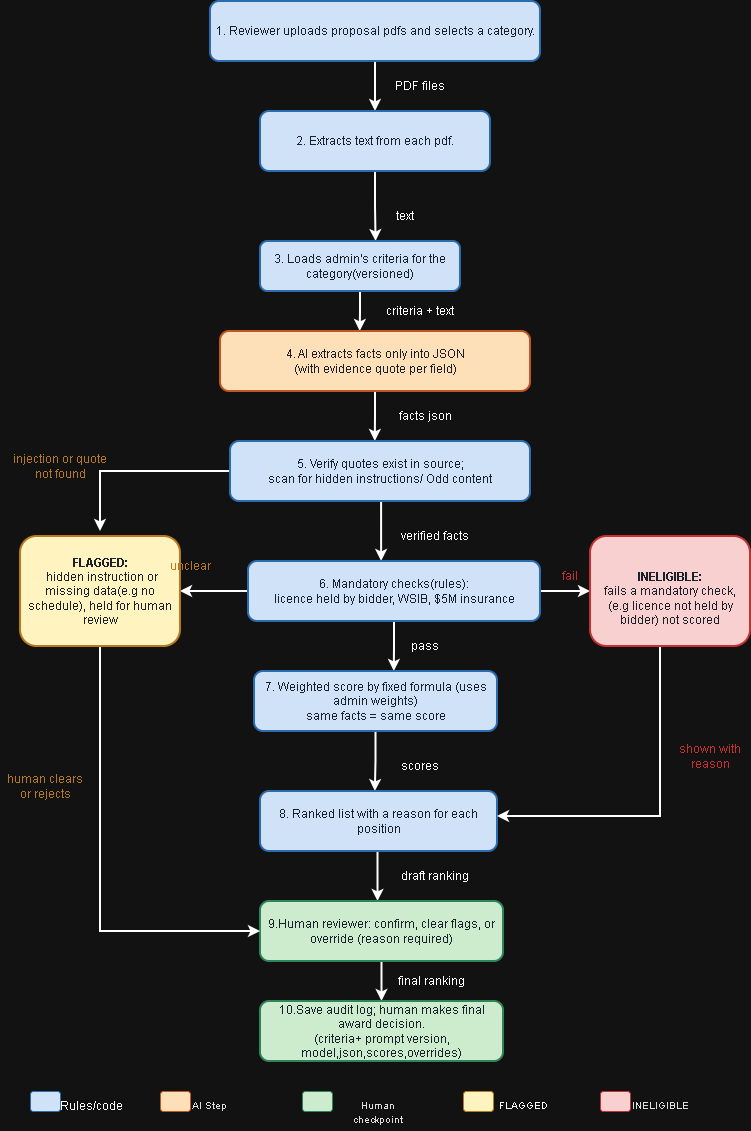

The diagram above was exported from draw.io. Its source (the exported page's mxGraphModel, read from the mxfile embedded in the PNG):
<mxGraphModel dx="1249" dy="616" grid="1" gridSize="10" guides="1" tooltips="1" connect="1" arrows="1" fold="1" page="1" pageScale="1" pageWidth="850" pageHeight="1100" math="0" shadow="0">
  <root>
    <mxCell id="0" />
    <mxCell id="1" parent="0" />
    <mxCell id="t_rxuibMRx5P2qihlFNy-5" edge="1" parent="1" source="t_rxuibMRx5P2qihlFNy-2" style="edgeStyle=orthogonalEdgeStyle;rounded=0;orthogonalLoop=1;jettySize=auto;html=1;exitX=0.5;exitY=1;exitDx=0;exitDy=0;entryX=0.5;entryY=0;entryDx=0;entryDy=0;defaultLabelBackgroundColor=page;strokeWidth=2;fontColor=light-dark(#000000,#1A202C);" target="t_rxuibMRx5P2qihlFNy-3">
      <mxGeometry relative="1" as="geometry" />
    </mxCell>
    <mxCell id="t_rxuibMRx5P2qihlFNy-2" parent="1" style="rounded=1;whiteSpace=wrap;html=1;roundedPerimeter=1;fillColor=light-dark(#FFFFFF,#CFE2F7);fillStyle=solid;strokeColor=light-dark(#000000,#2B6CB0);strokeWidth=2;fontColor=light-dark(#000000,#1A202C);" value="1. Reviewer uploads proposal pdfs and selects a category." vertex="1">
      <mxGeometry height="60" width="330" x="260" y="40" as="geometry" />
    </mxCell>
    <mxCell id="hLF4S2zCsw7a79s5_JRq-10" edge="1" parent="1" source="t_rxuibMRx5P2qihlFNy-3" style="edgeStyle=orthogonalEdgeStyle;rounded=0;orthogonalLoop=1;jettySize=auto;html=1;exitX=0.5;exitY=1;exitDx=0;exitDy=0;entryX=0.589;entryY=-0.072;entryDx=0;entryDy=0;defaultLabelBackgroundColor=page;strokeWidth=2;fontColor=light-dark(#000000,#1A202C);" target="t_rxuibMRx5P2qihlFNy-4">
      <mxGeometry relative="1" as="geometry" />
    </mxCell>
    <mxCell id="t_rxuibMRx5P2qihlFNy-3" parent="1" style="rounded=1;whiteSpace=wrap;html=1;roundedPerimeter=1;fillColor=light-dark(#FFFFFF,#CFE2F7);fillStyle=solid;strokeColor=light-dark(#000000,#2B6CB0);strokeWidth=2;fontColor=light-dark(#000000,#1A202C);" value="2. Extracts text from each pdf." vertex="1">
      <mxGeometry height="60" width="230" x="310" y="150" as="geometry" />
    </mxCell>
    <mxCell id="hLF4S2zCsw7a79s5_JRq-11" edge="1" parent="1" source="t_rxuibMRx5P2qihlFNy-4" style="edgeStyle=orthogonalEdgeStyle;rounded=0;orthogonalLoop=1;jettySize=auto;html=1;exitX=0.5;exitY=1;exitDx=0;exitDy=0;entryX=0.454;entryY=0.033;entryDx=0;entryDy=0;defaultLabelBackgroundColor=page;strokeWidth=2;fontColor=light-dark(#000000,#1A202C);" target="t_rxuibMRx5P2qihlFNy-8">
      <mxGeometry relative="1" as="geometry" />
    </mxCell>
    <mxCell id="t_rxuibMRx5P2qihlFNy-4" parent="1" style="rounded=1;whiteSpace=wrap;html=1;roundedPerimeter=1;fillColor=light-dark(#FFFFFF,#CFE2F7);fillStyle=solid;strokeColor=light-dark(#000000,#2B6CB0);strokeWidth=2;fontColor=light-dark(#000000,#1A202C);" value="3. Loads admin's criteria for the category(versioned)" vertex="1">
      <mxGeometry height="50" width="200" x="310" y="280" as="geometry" />
    </mxCell>
    <mxCell id="hLF4S2zCsw7a79s5_JRq-13" edge="1" parent="1" source="t_rxuibMRx5P2qihlFNy-8" style="edgeStyle=orthogonalEdgeStyle;rounded=0;orthogonalLoop=1;jettySize=auto;html=1;exitX=0.5;exitY=1;exitDx=0;exitDy=0;entryX=0.481;entryY=-0.048;entryDx=0;entryDy=0;defaultLabelBackgroundColor=page;strokeWidth=2;fontColor=light-dark(#000000,#1A202C);" target="t_rxuibMRx5P2qihlFNy-12">
      <mxGeometry relative="1" as="geometry" />
    </mxCell>
    <mxCell id="t_rxuibMRx5P2qihlFNy-8" parent="1" style="rounded=1;whiteSpace=wrap;html=1;roundedPerimeter=1;fillStyle=solid;fillColor=light-dark(#FFFFFF,#FDE0B8);strokeColor=light-dark(#C05621,#C05621);strokeWidth=2;fontColor=light-dark(#000000,#1A202C);" value="4.&amp;nbsp;AI extracts facts only into JSON &lt;br&gt;(with evidence quote per field)" vertex="1">
      <mxGeometry height="60" width="310" x="270" y="370" as="geometry" />
    </mxCell>
    <mxCell id="hLF4S2zCsw7a79s5_JRq-16" edge="1" parent="1" source="t_rxuibMRx5P2qihlFNy-12" style="edgeStyle=orthogonalEdgeStyle;rounded=0;orthogonalLoop=1;jettySize=auto;html=1;exitX=0.5;exitY=1;exitDx=0;exitDy=0;entryX=0.455;entryY=-0.01;entryDx=0;entryDy=0;defaultLabelBackgroundColor=page;strokeWidth=2;fontColor=light-dark(#000000,#1A202C);" target="t_rxuibMRx5P2qihlFNy-14">
      <mxGeometry relative="1" x="0.0147" as="geometry">
        <Array as="points">
          <mxPoint x="431.1" y="540" />
        </Array>
      </mxGeometry>
    </mxCell>
    <mxCell id="hLF4S2zCsw7a79s5_JRq-32" edge="1" parent="1" source="t_rxuibMRx5P2qihlFNy-12" style="edgeStyle=orthogonalEdgeStyle;rounded=0;orthogonalLoop=1;jettySize=auto;html=1;exitX=0;exitY=0.5;exitDx=0;exitDy=0;defaultLabelBackgroundColor=page;strokeWidth=2;fontColor=light-dark(#000000,#1A202C);">
      <mxGeometry relative="1" as="geometry">
        <mxPoint x="150" y="570" as="targetPoint" />
      </mxGeometry>
    </mxCell>
    <mxCell id="t_rxuibMRx5P2qihlFNy-12" parent="1" style="rounded=1;whiteSpace=wrap;html=1;roundedPerimeter=1;fillColor=light-dark(#FFFFFF,#CFE2F7);fillStyle=solid;strokeColor=light-dark(#000000,#2B6CB0);strokeWidth=2;fontColor=light-dark(#000000,#1A202C);" value="5.&amp;nbsp;Verify quotes exist in source; &lt;br&gt;scan for hidden instructions/ Odd content" vertex="1">
      <mxGeometry height="60" width="300" x="280" y="480" as="geometry" />
    </mxCell>
    <mxCell id="hLF4S2zCsw7a79s5_JRq-4" edge="1" parent="1" source="t_rxuibMRx5P2qihlFNy-14" style="edgeStyle=orthogonalEdgeStyle;rounded=0;orthogonalLoop=1;jettySize=auto;html=1;exitX=1;exitY=0.5;exitDx=0;exitDy=0;defaultLabelBackgroundColor=page;strokeWidth=2;fontColor=light-dark(#000000,#1A202C);" target="hLF4S2zCsw7a79s5_JRq-2">
      <mxGeometry relative="1" as="geometry" />
    </mxCell>
    <mxCell id="hLF4S2zCsw7a79s5_JRq-18" edge="1" parent="1" source="t_rxuibMRx5P2qihlFNy-14" style="edgeStyle=orthogonalEdgeStyle;rounded=0;orthogonalLoop=1;jettySize=auto;html=1;exitX=0;exitY=0.5;exitDx=0;exitDy=0;entryX=1;entryY=0.5;entryDx=0;entryDy=0;defaultLabelBackgroundColor=page;strokeWidth=2;fontColor=light-dark(#000000,#1A202C);" target="hLF4S2zCsw7a79s5_JRq-3">
      <mxGeometry relative="1" as="geometry" />
    </mxCell>
    <mxCell id="hLF4S2zCsw7a79s5_JRq-28" edge="1" parent="1" source="t_rxuibMRx5P2qihlFNy-14" style="edgeStyle=orthogonalEdgeStyle;rounded=0;orthogonalLoop=1;jettySize=auto;html=1;exitX=0.5;exitY=1;exitDx=0;exitDy=0;entryX=0.574;entryY=0.009;entryDx=0;entryDy=0;defaultLabelBackgroundColor=page;strokeWidth=2;fontColor=light-dark(#000000,#1A202C);" target="t_rxuibMRx5P2qihlFNy-17">
      <mxGeometry relative="1" as="geometry" />
    </mxCell>
    <mxCell id="t_rxuibMRx5P2qihlFNy-14" parent="1" style="rounded=1;whiteSpace=wrap;html=1;roundedPerimeter=1;fillColor=light-dark(#FFFFFF,#CFE2F7);fillStyle=solid;strokeColor=light-dark(#000000,#2B6CB0);strokeWidth=2;fontColor=light-dark(#000000,#1A202C);" value="6.&amp;nbsp;Mandatory checks(rules): &lt;br&gt;licence held by bidder, WSIB, $5M insurance" vertex="1">
      <mxGeometry height="60" width="292" x="298" y="600" as="geometry" />
    </mxCell>
    <mxCell id="t_rxuibMRx5P2qihlFNy-23" edge="1" parent="1" source="t_rxuibMRx5P2qihlFNy-17" style="edgeStyle=orthogonalEdgeStyle;rounded=0;orthogonalLoop=1;jettySize=auto;html=1;exitX=0.5;exitY=1;exitDx=0;exitDy=0;entryX=0.484;entryY=-0.022;entryDx=0;entryDy=0;defaultLabelBackgroundColor=page;strokeWidth=2;fontColor=light-dark(#000000,#1A202C);" target="t_rxuibMRx5P2qihlFNy-19">
      <mxGeometry relative="1" as="geometry" />
    </mxCell>
    <mxCell id="t_rxuibMRx5P2qihlFNy-17" parent="1" style="rounded=1;whiteSpace=wrap;html=1;roundedPerimeter=1;strokeWidth=2;fontColor=light-dark(#000000,#1A202C);fillColor=light-dark(#FFFFFF,#CFE2F7);strokeColor=light-dark(#000000,#2B6CB0);" value="7.&amp;nbsp;Weighted score by fixed formula (uses admin weights)&lt;br&gt;same facts = same score" vertex="1">
      <mxGeometry height="60" width="243" x="304" y="710" as="geometry" />
    </mxCell>
    <mxCell id="t_rxuibMRx5P2qihlFNy-24" edge="1" parent="1" source="t_rxuibMRx5P2qihlFNy-19" style="edgeStyle=orthogonalEdgeStyle;rounded=0;orthogonalLoop=1;jettySize=auto;html=1;exitX=0.5;exitY=1;exitDx=0;exitDy=0;entryX=0.483;entryY=-0.021;entryDx=0;entryDy=0;defaultLabelBackgroundColor=page;strokeWidth=2;fontColor=light-dark(#000000,#1A202C);" target="t_rxuibMRx5P2qihlFNy-20">
      <mxGeometry relative="1" x="0.0196" as="geometry">
        <Array as="points">
          <mxPoint x="427.5" y="890" />
        </Array>
      </mxGeometry>
    </mxCell>
    <mxCell id="t_rxuibMRx5P2qihlFNy-19" parent="1" style="rounded=1;whiteSpace=wrap;html=1;roundedPerimeter=1;fillColor=light-dark(#FFFFFF,#CFE2F7);fillStyle=solid;strokeColor=light-dark(#000000,#2B6CB0);strokeWidth=2;fontColor=light-dark(#000000,#1A202C);" value="8.&amp;nbsp;Ranked list with a reason for each position" vertex="1">
      <mxGeometry height="60" width="237" x="310" y="830" as="geometry" />
    </mxCell>
    <mxCell id="hLF4S2zCsw7a79s5_JRq-1" edge="1" parent="1" source="t_rxuibMRx5P2qihlFNy-20" style="edgeStyle=orthogonalEdgeStyle;rounded=0;orthogonalLoop=1;jettySize=auto;html=1;exitX=0.5;exitY=1;exitDx=0;exitDy=0;entryX=0.5;entryY=0;entryDx=0;entryDy=0;defaultLabelBackgroundColor=page;strokeWidth=2;fontColor=light-dark(#000000,#1A202C);" target="t_rxuibMRx5P2qihlFNy-22">
      <mxGeometry relative="1" as="geometry" />
    </mxCell>
    <mxCell id="t_rxuibMRx5P2qihlFNy-20" parent="1" style="rounded=1;whiteSpace=wrap;html=1;roundedPerimeter=1;fillColor=light-dark(#FFFFFF,#CDECCD);strokeColor=light-dark(#000000,#2F855A);strokeWidth=2;fontColor=light-dark(#000000,#1A202C);" value="9.Human reviewer: confirm, clear flags, or override (reason required)" vertex="1">
      <mxGeometry height="60" width="243" x="310" y="940" as="geometry" />
    </mxCell>
    <mxCell id="t_rxuibMRx5P2qihlFNy-22" parent="1" style="rounded=1;whiteSpace=wrap;html=1;roundedPerimeter=1;fillColor=light-dark(#FFFFFF,#CDECCD);strokeColor=light-dark(#000000,#2F855A);strokeWidth=2;fontColor=light-dark(#000000,#1A202C);" value="10.Save audit log; human makes final award decision.&lt;br&gt;(criteria+ prompt version, model,json,scores,overrides)" vertex="1">
      <mxGeometry height="60" width="243" x="310" y="1040" as="geometry" />
    </mxCell>
    <mxCell id="hLF4S2zCsw7a79s5_JRq-37" edge="1" parent="1" style="edgeStyle=orthogonalEdgeStyle;rounded=0;orthogonalLoop=1;jettySize=auto;html=1;exitX=0.5;exitY=1;exitDx=0;exitDy=0;entryX=0.988;entryY=0.662;entryDx=0;entryDy=0;defaultLabelBackgroundColor=page;strokeWidth=2;fontColor=light-dark(#000000,#1A202C);">
      <mxGeometry relative="1" as="geometry">
        <Array as="points">
          <mxPoint x="710" y="670" />
          <mxPoint x="710" y="855" />
        </Array>
        <mxPoint x="720" y="670" as="sourcePoint" />
        <mxPoint x="547" y="854.9590163934427" as="targetPoint" />
      </mxGeometry>
    </mxCell>
    <mxCell id="hLF4S2zCsw7a79s5_JRq-2" parent="1" style="rounded=1;whiteSpace=wrap;html=1;roundedPerimeter=1;fillColor=light-dark(#FFFFFF,#F8D0D0);strokeColor=light-dark(#000000,#C53030);strokeWidth=2;fontColor=light-dark(#000000,#1A202C);" value="&lt;br&gt;&lt;b&gt; INELIGIBLE: &lt;/b&gt;&lt;br&gt;fails a mandatory check,&lt;br&gt;(e.g licence not held by bidder) not scored" vertex="1">
      <mxGeometry height="110" width="160" x="640" y="575" as="geometry" />
    </mxCell>
    <mxCell id="hLF4S2zCsw7a79s5_JRq-34" edge="1" parent="1" source="hLF4S2zCsw7a79s5_JRq-3" style="edgeStyle=orthogonalEdgeStyle;rounded=0;orthogonalLoop=1;jettySize=auto;html=1;exitX=0.5;exitY=1;exitDx=0;exitDy=0;entryX=0;entryY=0.5;entryDx=0;entryDy=0;defaultLabelBackgroundColor=page;strokeWidth=2;fontColor=light-dark(#000000,#1A202C);" target="t_rxuibMRx5P2qihlFNy-20">
      <mxGeometry relative="1" as="geometry" />
    </mxCell>
    <mxCell id="hLF4S2zCsw7a79s5_JRq-3" parent="1" style="rounded=1;whiteSpace=wrap;html=1;roundedPerimeter=1;fillColor=light-dark(#FFFFFF,#FFF3BF);strokeColor=light-dark(#000000,#B7791F);strokeWidth=2;fontColor=light-dark(#000000,#1A202C);" value="&lt;b&gt;FLAGGED:&lt;/b&gt;&lt;br&gt;&amp;nbsp;hidden instruction or missing data(e.g no schedule), held for human review&lt;b&gt;&lt;/b&gt;" vertex="1">
      <mxGeometry height="110" width="160" x="70" y="575" as="geometry" />
    </mxCell>
    <mxCell id="hLF4S2zCsw7a79s5_JRq-7" parent="1" style="text;html=1;whiteSpace=wrap;strokeColor=none;fillColor=none;align=center;verticalAlign=middle;rounded=0;strokeWidth=2;fontColor=default;" value="PDF files" vertex="1">
      <mxGeometry height="30" width="60" x="440" y="110" as="geometry" />
    </mxCell>
    <mxCell id="hLF4S2zCsw7a79s5_JRq-9" parent="1" style="text;html=1;whiteSpace=wrap;strokeColor=none;fillColor=none;align=center;verticalAlign=middle;rounded=0;strokeWidth=2;fontColor=default;" value="text" vertex="1">
      <mxGeometry height="30" width="60" x="425" y="240" as="geometry" />
    </mxCell>
    <mxCell id="hLF4S2zCsw7a79s5_JRq-12" parent="1" style="text;html=1;whiteSpace=wrap;strokeColor=none;fillColor=none;align=center;verticalAlign=middle;rounded=0;strokeWidth=2;fontColor=default;" value="criteria + text" vertex="1">
      <mxGeometry height="30" width="100" x="420" y="335" as="geometry" />
    </mxCell>
    <mxCell id="hLF4S2zCsw7a79s5_JRq-14" parent="1" style="text;html=1;whiteSpace=wrap;strokeColor=none;fillColor=none;align=center;verticalAlign=middle;rounded=0;strokeWidth=2;fontColor=default;" value="facts json" vertex="1">
      <mxGeometry height="30" width="90" x="430" y="440" as="geometry" />
    </mxCell>
    <mxCell id="hLF4S2zCsw7a79s5_JRq-15" parent="1" style="text;html=1;whiteSpace=wrap;strokeColor=none;fillColor=none;align=center;verticalAlign=middle;rounded=0;strokeWidth=2;fontColor=default;" value="verified facts" vertex="1">
      <mxGeometry height="30" width="90" x="440" y="560" as="geometry" />
    </mxCell>
    <mxCell id="hLF4S2zCsw7a79s5_JRq-19" parent="1" style="text;html=1;whiteSpace=wrap;strokeColor=none;fillColor=none;align=center;verticalAlign=middle;rounded=0;strokeWidth=2;fontColor=default;" value="pass" vertex="1">
      <mxGeometry height="30" width="60" x="445" y="670" as="geometry" />
    </mxCell>
    <mxCell id="hLF4S2zCsw7a79s5_JRq-24" parent="1" style="text;html=1;whiteSpace=wrap;strokeColor=none;fillColor=none;align=center;verticalAlign=middle;rounded=0;strokeWidth=2;fontColor=default;" value="scores" vertex="1">
      <mxGeometry height="30" width="60" x="440" y="790" as="geometry" />
    </mxCell>
    <mxCell id="hLF4S2zCsw7a79s5_JRq-25" parent="1" style="text;html=1;whiteSpace=wrap;strokeColor=none;fillColor=none;align=center;verticalAlign=middle;rounded=0;strokeWidth=2;fontColor=default;" value="draft ranking" vertex="1">
      <mxGeometry height="30" width="90" x="440" y="900" as="geometry" />
    </mxCell>
    <mxCell id="hLF4S2zCsw7a79s5_JRq-29" parent="1" style="text;html=1;whiteSpace=wrap;strokeColor=none;fillColor=none;align=center;verticalAlign=middle;rounded=0;strokeWidth=2;fontColor=default;" value="final ranking" vertex="1">
      <mxGeometry height="30" width="113" x="425" y="1005" as="geometry" />
    </mxCell>
    <mxCell id="hLF4S2zCsw7a79s5_JRq-30" parent="1" style="text;html=1;whiteSpace=wrap;strokeColor=none;fillColor=none;align=center;verticalAlign=middle;rounded=0;strokeWidth=2;fontColor=light-dark(#000000,#B7791F);" value="unclear" vertex="1">
      <mxGeometry height="30" width="60" x="210" y="590" as="geometry" />
    </mxCell>
    <mxCell id="hLF4S2zCsw7a79s5_JRq-31" parent="1" style="text;html=1;whiteSpace=wrap;strokeColor=none;fillColor=none;align=center;verticalAlign=middle;rounded=0;strokeWidth=2;fontColor=light-dark(#000000,#C53030);" value="fail" vertex="1">
      <mxGeometry height="30" width="60" x="590" y="600" as="geometry" />
    </mxCell>
    <mxCell id="hLF4S2zCsw7a79s5_JRq-33" parent="1" style="text;html=1;whiteSpace=wrap;strokeColor=none;fillColor=none;align=center;verticalAlign=middle;rounded=0;strokeWidth=2;fontColor=light-dark(#000000,#B7791F);" value="injection or quote not found" vertex="1">
      <mxGeometry height="30" width="100" x="60" y="490" as="geometry" />
    </mxCell>
    <mxCell id="hLF4S2zCsw7a79s5_JRq-35" parent="1" style="text;html=1;whiteSpace=wrap;strokeColor=none;fillColor=none;align=center;verticalAlign=middle;rounded=0;strokeWidth=2;fontColor=light-dark(#000000,#B7791F);" value="human clears or rejects" vertex="1">
      <mxGeometry height="30" width="90" x="50" y="810" as="geometry" />
    </mxCell>
    <mxCell id="hLF4S2zCsw7a79s5_JRq-38" parent="1" style="text;html=1;whiteSpace=wrap;strokeColor=none;fillColor=none;align=center;verticalAlign=middle;rounded=0;strokeWidth=2;fontColor=light-dark(#000000,#C53030);" value="shown with reason" vertex="1">
      <mxGeometry height="30" width="80" x="720" y="780" as="geometry" />
    </mxCell>
    <mxCell id="k-2DE_AQ3-l89tgKdJv1-1" parent="1" style="rounded=1;whiteSpace=wrap;html=1;roundedPerimeter=1;fillColor=light-dark(#FFFFFF,#CFE2F7);strokeColor=light-dark(#000000,#2B6CB0);" value="" vertex="1">
      <mxGeometry height="20" width="30" x="80" y="1130" as="geometry" />
    </mxCell>
    <mxCell id="k-2DE_AQ3-l89tgKdJv1-2" edge="1" parent="1" source="k-2DE_AQ3-l89tgKdJv1-1" style="edgeStyle=orthogonalEdgeStyle;orthogonalLoop=1;jettySize=auto;html=1;innerLoopWaypoints=1;exitX=1;exitY=0.5;exitDx=0;exitDy=0;entryX=0.875;entryY=0.497;entryDx=0;entryDy=0;defaultLabelBackgroundColor=page;" target="k-2DE_AQ3-l89tgKdJv1-1">
      <mxGeometry relative="1" as="geometry" />
    </mxCell>
    <mxCell id="k-2DE_AQ3-l89tgKdJv1-3" parent="1" style="rounded=1;whiteSpace=wrap;html=1;roundedPerimeter=1;fillColor=light-dark(#FFFFFF,#FDE0B8);strokeColor=light-dark(#000000,#C05621);" value="" vertex="1">
      <mxGeometry height="20" width="30" x="210" y="1130" as="geometry" />
    </mxCell>
    <mxCell id="k-2DE_AQ3-l89tgKdJv1-4" parent="1" style="rounded=1;whiteSpace=wrap;html=1;roundedPerimeter=1;fillColor=light-dark(#FFFFFF,#CDECCD);strokeColor=light-dark(#000000,#2F855A);" value="" vertex="1">
      <mxGeometry height="20" width="30" x="352" y="1130" as="geometry" />
    </mxCell>
    <mxCell id="k-2DE_AQ3-l89tgKdJv1-5" parent="1" style="rounded=1;whiteSpace=wrap;html=1;roundedPerimeter=1;fillColor=light-dark(#FFFFFF,#FFF3BF);strokeColor=light-dark(#000000,#B7791F);" value="" vertex="1">
      <mxGeometry height="20" width="30" x="513" y="1130" as="geometry" />
    </mxCell>
    <mxCell id="k-2DE_AQ3-l89tgKdJv1-6" parent="1" style="rounded=1;whiteSpace=wrap;html=1;roundedPerimeter=1;fillColor=light-dark(#FFFFFF,#F8D0D0);strokeColor=light-dark(#000000,#C53030);" value="" vertex="1">
      <mxGeometry height="20" width="30" x="650" y="1130" as="geometry" />
    </mxCell>
    <mxCell id="k-2DE_AQ3-l89tgKdJv1-8" parent="1" style="text;html=1;whiteSpace=wrap;strokeColor=none;fillColor=none;align=center;verticalAlign=middle;rounded=0;fontColor=light-dark(#000000,#FFFFFF);" value="&lt;font&gt;Rules/code&lt;/font&gt;" vertex="1">
      <mxGeometry height="10" x="140" y="1140" as="geometry" />
    </mxCell>
    <mxCell id="k-2DE_AQ3-l89tgKdJv1-19" parent="1" style="text;whiteSpace=wrap;html=1;" value="&lt;div style=&quot;text-align: center;&quot;&gt;&lt;font color=&quot;#121212&quot; size=&quot;1&quot;&gt;&lt;span&gt;AI Step&lt;/span&gt;&lt;/font&gt;&lt;/div&gt;&lt;div style=&quot;text-align: center;&quot;&gt;&lt;font color=&quot;#121212&quot; size=&quot;1&quot;&gt;&lt;span style=&quot;background-color: rgb(211, 213, 214);&quot;&gt;&lt;br&gt;&lt;/span&gt;&lt;/font&gt;&lt;/div&gt;" vertex="1">
      <mxGeometry height="30" width="54" x="240" y="1130" as="geometry" />
    </mxCell>
    <mxCell id="k-2DE_AQ3-l89tgKdJv1-24" parent="1" style="text;whiteSpace=wrap;html=1;fontColor=default;" value="&lt;div style=&quot;text-align: center;&quot;&gt;&lt;font size=&quot;1&quot;&gt;FLAGGED&lt;/font&gt;&lt;/div&gt;" vertex="1">
      <mxGeometry height="40" width="90" x="547" y="1130" as="geometry" />
    </mxCell>
    <mxCell id="k-2DE_AQ3-l89tgKdJv1-25" parent="1" style="text;whiteSpace=wrap;html=1;" value="&lt;div style=&quot;text-align: center;&quot;&gt;&lt;font color=&quot;#121212&quot; size=&quot;1&quot;&gt;INELIGIBLE&lt;/font&gt;&lt;/div&gt;" vertex="1">
      <mxGeometry height="30" width="70" x="680" y="1130" as="geometry" />
    </mxCell>
    <mxCell id="k-2DE_AQ3-l89tgKdJv1-27" parent="1" style="text;whiteSpace=wrap;html=1;" value="&lt;div style=&quot;text-align: center;&quot;&gt;&lt;font color=&quot;#121212&quot; size=&quot;1&quot;&gt;Human checkpoint&lt;/font&gt;&lt;/div&gt;" vertex="1">
      <mxGeometry height="30" width="80" x="386.5" y="1130" as="geometry" />
    </mxCell>
  </root>
</mxGraphModel>